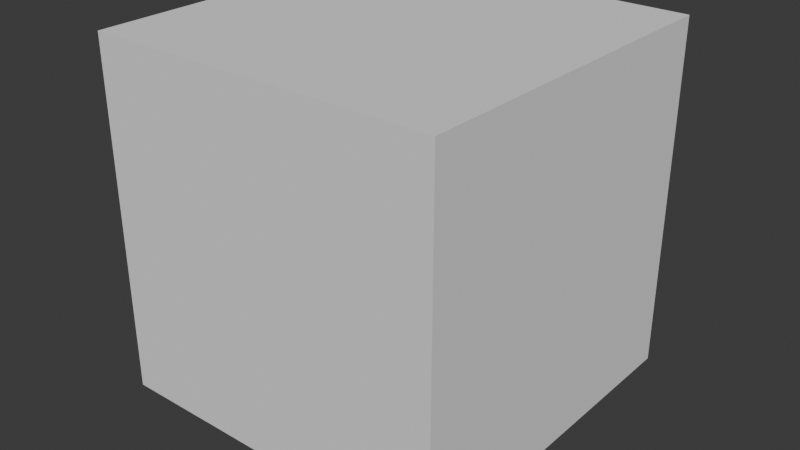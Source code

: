 # Source: CharacterV1.blend  (saved by Blender 5.1.29; exported with 4.5.12 LTS)
import bpy
from mathutils import Matrix  # noqa: F401  (used for matrix-valued properties, if any)

bpy.ops.wm.read_factory_settings(use_empty=True)
scene = bpy.context.scene
scene.name = 'Scene'

# ---- collections
col_collection = bpy.data.collections.new('Collection'); scene.collection.children.link(col_collection)

# ---- world
world_world = bpy.data.worlds.new('World'); scene.world = world_world
world_world.use_nodes = True; world_world.node_tree.nodes.clear()
_N = world_world.node_tree.nodes; _L = world_world.node_tree.links
n0 = _N.new('ShaderNodeOutputWorld'); n0.name = 'World Output'; n0.location = (200, 100)
n1 = _N.new('ShaderNodeBackground'); n1.name = 'Background'; n1.location = (-200, 100)
n1.inputs[0].default_value = (0.05088, 0.05088, 0.05088, 1.0)
_L.new(n1.outputs[0], n0.inputs[0])
n0.is_active_output = True
world_world.color = (0.05088, 0.05088, 0.05088)
world_world.sun_shadow_jitter_overblur = 0.0

# ---- meshes
me_cube_007 = bpy.data.meshes.new('Cube.007')
me_cube_007.from_pydata([(-0.2544, -0.2544, -1.0), (-1.0, -1.0, 1.0), (-0.2544, 0.2544, -1.0), (-1.0, 1.0, 1.0), (0.2544, -0.2544, -1.0), (1.0, -1.0, 1.0), (0.2544, 0.2544, -1.0), (1.0, 1.0, 1.0), (-1.0, 1.0, -1.0), (-1.0, -1.0, -1.0), (1.0, 1.0, -1.0), (1.0, -1.0, -1.0), (-0.2544, 0.2544, -1.167), (-0.2544, -0.2544, -1.167), (0.2544, 0.2544, -1.167), (0.2544, -0.2544, -1.167)], [], [(9, 1, 3, 8), (8, 3, 7, 10), (10, 7, 5, 11), (11, 5, 1, 9), (6, 4, 15, 14), (7, 3, 1, 5), (2, 0, 9, 8), (6, 2, 8, 10), (4, 6, 10, 11), (0, 4, 11, 9), (12, 14, 15, 13), (0, 2, 12, 13), (4, 0, 13, 15), (2, 6, 14, 12)])
_uv = me_cube_007.uv_layers.new(name='UVMap')
_uv.uv.foreach_set('vector', [0.375, 0.0, 0.625, 0.0, 0.625, 0.25, 0.375, 0.25, 0.375, 0.25, 0.625, 0.25, 0.625, 0.5, 0.375, 0.5, 0.375, 0.5, 0.625, 0.5, 0.625, 0.75, 0.375, 0.75, 0.375, 0.75, 0.625, 0.75, 0.625, 1.0, 0.375, 1.0, 0.2818, 0.5932, 0.2818, 0.6568, 0.2818, 0.6568, 0.2818, 0.5932, 0.625, 0.5, 0.875, 0.5, 0.875, 0.75, 0.625, 0.75, 0.2182, 0.5932, 0.2182, 0.6568, 0.125, 0.75, 0.125, 0.5, 0.2818, 0.5932, 0.2182, 0.5932, 0.125, 0.5, 0.375, 0.5, 0.2818, 0.6568, 0.2818, 0.5932, 0.375, 0.5, 0.375, 0.75, 0.2182, 0.6568, 0.2818, 0.6568, 0.375, 0.75, 0.125, 0.75, 0.2182, 0.5932, 0.2818, 0.5932, 0.2818, 0.6568, 0.2182, 0.6568, 0.2182, 0.6568, 0.2182, 0.5932, 0.2182, 0.5932, 0.2182, 0.6568, 0.2818, 0.6568, 0.2182, 0.6568, 0.2182, 0.6568, 0.2818, 0.6568, 0.2182, 0.5932, 0.2818, 0.5932, 0.2818, 0.5932, 0.2182, 0.5932])
me_cube_007.update()

# ---- objects
ob_cube = bpy.data.objects.new('Cube', me_cube_007)
ob_empty = bpy.data.objects.new('Empty', None)

# ---- transforms, parenting, visibility, modifiers, constraints
ob_cube.location = (0.01533, 0.06689, 3.464)
ob_cube.scale = (1.071, 1.071, 1.071)
ob_empty.location = (0.0, 0.0, 2.307)
ob_empty.rotation_euler = (1.571, -0.0, 0.0)
ob_empty.empty_display_type = 'IMAGE'
ob_empty.empty_display_size = 5.0
ob_empty.empty_image_depth = 'FRONT'
ob_empty.use_empty_image_alpha = True
ob_empty.color = (1.0, 1.0, 1.0, 0.1)

# ---- collection membership
col_collection.objects.link(ob_cube)
col_collection.objects.link(ob_empty)

# ---- scene / render settings (as saved in the file)
scene.frame_start = 1; scene.frame_end = 250; scene.frame_set(34)
scene.render.engine = 'BLENDER_EEVEE_NEXT'
scene.render.film_transparent = True
scene.render.bake_bias = 0.0
scene.render.bake_samples = 0
scene.cycles.sampling_pattern = 'TABULATED_SOBOL'
scene.eevee.use_volume_custom_range = False
bpy.context.view_layer.update()

# ---- added for rendering (the .blend has no active camera and no usable light): camera, sun
cam_auto = bpy.data.cameras.new('AutoCamera')
cam_auto.lens = 50.0
cam_auto.sensor_width = 36.0
cam_auto.clip_end = 1000.0
ob_auto_camera = bpy.data.objects.new('AutoCamera', cam_auto)
scene.collection.objects.link(ob_auto_camera)
ob_auto_camera.location = (3.54644, -4.17044, 6.19945)
ob_auto_camera.rotation_euler = (1.09748, -7.21219e-08, 0.694738)
scene.camera = ob_auto_camera
light_auto_sun = bpy.data.lights.new('AutoSun', 'SUN')
light_auto_sun.energy = 3.0
light_auto_sun.angle = 0.0523599
ob_auto_sun = bpy.data.objects.new('AutoSun', light_auto_sun)
scene.collection.objects.link(ob_auto_sun)
ob_auto_sun.rotation_euler = (0.872665, 0.174533, 0.523599)
bpy.context.view_layer.update()
